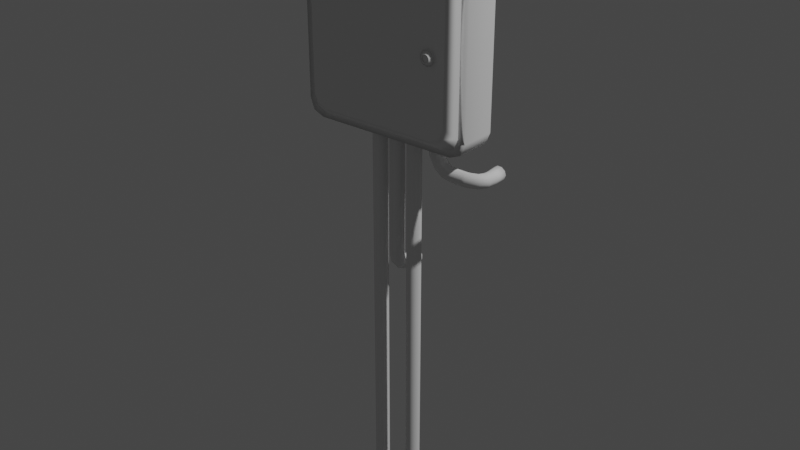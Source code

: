# Source: electricalbox.blend  (saved by Blender 2.93.21; exported with 4.5.12 LTS)
import bpy
from mathutils import Matrix  # noqa: F401  (used for matrix-valued properties, if any)

bpy.ops.wm.read_factory_settings(use_empty=True)
scene = bpy.context.scene
scene.name = 'Scene'

# ---- collections
col_collection = bpy.data.collections.new('Collection'); scene.collection.children.link(col_collection)

# ---- world
world_world = bpy.data.worlds.new('World'); scene.world = world_world
world_world.use_nodes = True; world_world.node_tree.nodes.clear()
_N = world_world.node_tree.nodes; _L = world_world.node_tree.links
n0 = _N.new('ShaderNodeOutputWorld'); n0.name = 'World Output'; n0.location = (300, 300)
n1 = _N.new('ShaderNodeBackground'); n1.name = 'Background'; n1.location = (10, 300)
n1.inputs[0].default_value = (0.05088, 0.05088, 0.05088, 1.0)
_L.new(n1.outputs[0], n0.inputs[0])
n0.is_active_output = True
world_world.color = (0.05088, 0.05088, 0.05088)
world_world.use_sun_shadow = False
world_world.sun_shadow_jitter_overblur = 0.0

# ---- lights
light_light = bpy.data.lights.new('Light', 'POINT')
light_light.transmission_factor = 0.0
light_light.energy = 1000.0
light_light.shadow_soft_size = 0.1
light_light.shadow_maximum_resolution = 0.006
light_light.use_absolute_resolution = True

# ---- meshes
me_cylinder_002 = bpy.data.meshes.new('Cylinder.002')
me_cylinder_002.from_pydata([(0.0, 1.0, -1.0), (0.0, 1.0, 1.0), (0.5878, 0.809, -1.0), (0.5878, 0.809, 1.0), (0.9511, 0.309, -1.0), (0.9511, 0.309, 1.0), (0.9511, -0.309, -1.0), (0.9511, -0.309, 1.0), (0.5878, -0.809, -1.0), (0.5878, -0.809, 1.0), (-8.742e-08, -1.0, -1.0), (-8.742e-08, -1.0, 1.0), (-0.5878, -0.809, -1.0), (-0.5878, -0.809, 1.0), (-0.9511, -0.309, -1.0), (-0.9511, -0.309, 1.0), (-0.9511, 0.309, -1.0), (-0.9511, 0.309, 1.0), (-0.5878, 0.809, -1.0), (-0.5878, 0.809, 1.0), (0.7941, 1.0, -2.279), (1.221, 0.809, -1.876), (1.486, 0.309, -1.626), (1.486, -0.309, -1.626), (1.221, -0.809, -1.876), (0.7941, -1.0, -2.279), (0.3668, -0.809, -2.683), (0.1027, -0.309, -2.932), (0.1027, 0.309, -2.932), (0.3668, 0.809, -2.683), (1.726, 1.0, -3.002), (1.858, 0.809, -2.429), (1.939, 0.309, -2.075), (1.939, -0.309, -2.075), (1.858, -0.809, -2.429), (1.726, -1.0, -3.002), (1.595, -0.809, -3.575), (1.514, -0.309, -3.929), (1.514, 0.309, -3.929), (1.595, 0.809, -3.575), (3.056, 1.0, -3.184), (3.039, 0.809, -2.596), (3.029, 0.309, -2.233), (3.029, -0.309, -2.233), (3.039, -0.809, -2.596), (3.056, -1.0, -3.184), (3.073, -0.809, -3.771), (3.083, -0.309, -4.135), (3.083, 0.309, -4.135), (3.073, 0.809, -3.771), (4.609, 1.0, -3.197), (4.631, 0.809, -2.61), (4.645, 0.309, -2.247), (4.645, -0.309, -2.247), (4.631, -0.809, -2.61), (4.609, -1.0, -3.197), (4.587, -0.809, -3.785), (4.573, -0.309, -4.148), (4.573, 0.309, -4.148), (4.587, 0.809, -3.785), (5.198, 1.0, -3.16), (5.201, 0.809, -2.572), (5.202, 0.309, -2.209), (5.202, -0.309, -2.209), (5.201, -0.809, -2.572), (5.198, -1.0, -3.16), (5.195, -0.809, -3.748), (5.193, -0.309, -4.111), (5.193, 0.309, -4.111), (5.195, 0.809, -3.748), (5.647, 1.123, -3.092), (5.798, 0.9659, -2.513), (6.165, 0.6036, -2.173), (6.609, 0.1746, -2.201), (6.96, -0.1573, -2.587), (7.084, -0.2652, -3.183), (6.934, -0.108, -3.761), (6.566, 0.2543, -4.101), (6.122, 0.6833, -4.073), (5.771, 1.015, -3.687), (5.947, 1.568, -3.052), (6.15, 1.468, -2.477), (6.631, 1.269, -2.144), (7.207, 1.048, -2.181), (7.658, 0.889, -2.573), (7.811, 0.8526, -3.17), (7.608, 0.9529, -3.745), (7.127, 1.151, -4.078), (6.551, 1.373, -4.042), (6.1, 1.532, -3.65), (6.073, 2.081, -2.97), (6.301, 2.052, -2.396), (6.824, 2.042, -2.066), (7.44, 2.057, -2.105), (7.916, 2.09, -2.498), (8.068, 2.129, -3.096), (7.84, 2.158, -3.67), (7.317, 2.168, -4.0), (6.701, 2.153, -3.961), (6.225, 2.12, -3.567), (6.037, 3.862, -2.863), (6.266, 3.832, -2.29), (6.788, 3.823, -1.959), (7.405, 3.837, -1.999), (7.88, 3.87, -2.392), (8.033, 3.909, -2.99), (7.804, 3.939, -3.563), (7.282, 3.948, -3.893), (6.665, 3.933, -3.854), (6.19, 3.9, -3.461), (-17.0, -2.84, 0.6444), (-19.21, -2.84, 2.858), (-18.56, -2.84, 1.293), (-19.21, -2.84, 24.07), (-17.0, -2.84, 26.29), (-18.56, -2.84, 25.64), (6.433, -2.84, 2.858), (4.22, -2.84, 0.6444), (5.785, -2.84, 1.293), (4.22, -2.84, 26.29), (6.433, -2.84, 24.07), (5.785, -2.84, 25.64), (-15.09, -2.865, 2.052), (-17.02, -2.865, 4.128), (-16.45, -2.865, 2.66), (-17.02, -2.865, 22.8), (-15.09, -2.865, 24.88), (-16.45, -2.865, 24.27), (2.31, -2.865, 24.88), (4.244, -2.865, 22.8), (3.678, -2.865, 24.27), (4.244, -2.865, 4.128), (2.31, -2.865, 2.052), (3.678, -2.865, 2.66), (-14.02, -3.307, 2.904), (-15.81, -3.307, 4.828), (-15.29, -3.307, 3.468), (-15.81, -3.307, 22.11), (-14.02, -3.307, 24.03), (-15.29, -3.307, 23.47), (2.071, -3.307, 24.03), (3.863, -3.307, 22.11), (3.338, -3.307, 23.47), (3.863, -3.307, 4.828), (2.071, -3.307, 2.904), (3.338, -3.307, 3.468), (-15.74, -3.461, 1.631), (-17.81, -3.461, 3.7), (-17.21, -3.461, 2.237), (-17.81, -3.461, 23.23), (-15.74, -3.461, 25.3), (-17.21, -3.461, 24.7), (3.791, -3.461, 25.3), (5.859, -3.461, 23.23), (5.254, -3.461, 24.7), (5.859, -3.461, 3.7), (3.791, -3.461, 1.631), (5.254, -3.461, 2.237), (-16.52, -4.786, 4.994), (-14.45, -4.786, 2.924), (-15.91, -4.786, 3.53), (-14.45, -4.786, 24.01), (-16.52, -4.786, 21.94), (-15.91, -4.786, 23.4), (4.567, -4.786, 21.94), (2.497, -4.786, 24.01), (3.961, -4.786, 23.4), (2.497, -4.786, 2.924), (4.567, -4.786, 4.994), (3.961, -4.786, 3.53), (-16.63, 2.84, 2.525), (-17.0, 2.423, 0.6444), (-16.89, 2.718, 1.195), (-17.33, 2.84, 3.223), (-19.21, 2.423, 2.85), (-18.66, 2.718, 2.959), (-17.12, 2.84, 2.729), (-18.56, 2.423, 1.29), (-18.14, 2.718, 1.712), (-17.33, 2.84, 23.71), (-19.21, 2.423, 24.08), (-18.66, 2.718, 23.97), (-16.63, 2.84, 24.41), (-17.0, 2.423, 26.29), (-16.89, 2.718, 25.74), (-17.12, 2.84, 24.2), (-18.56, 2.423, 25.64), (-18.14, 2.718, 25.22), (4.553, 2.84, 3.223), (6.433, 2.423, 2.85), (5.882, 2.718, 2.959), (3.854, 2.84, 2.525), (4.228, 2.423, 0.6444), (4.118, 2.718, 1.195), (4.348, 2.84, 2.729), (5.787, 2.423, 1.29), (5.366, 2.718, 1.712), (3.854, 2.84, 24.41), (4.228, 2.423, 26.29), (4.118, 2.718, 25.74), (4.553, 2.84, 23.71), (6.433, 2.423, 24.08), (5.882, 2.718, 23.97), (4.348, 2.84, 24.2), (5.787, 2.423, 25.64), (5.366, 2.718, 25.22), (2.204, -5.052, 12.42), (2.204, -4.421, 12.42), (2.832, -5.052, 12.63), (2.832, -4.421, 12.63), (3.219, -5.052, 13.16), (3.219, -4.421, 13.16), (3.219, -5.052, 13.82), (3.219, -4.421, 13.82), (2.832, -5.052, 14.35), (2.832, -4.421, 14.35), (2.204, -5.052, 14.56), (2.204, -4.421, 14.56), (1.577, -5.052, 14.35), (1.577, -4.421, 14.35), (1.19, -5.052, 13.82), (1.19, -4.421, 13.82), (1.19, -5.052, 13.16), (1.19, -4.421, 13.16), (1.577, -5.052, 12.63), (1.577, -4.421, 12.63), (2.204, -5.052, 12.68), (2.682, -5.052, 12.83), (2.977, -5.052, 13.24), (2.977, -5.052, 13.74), (2.682, -5.052, 14.15), (2.204, -5.052, 14.3), (1.727, -5.052, 14.15), (1.432, -5.052, 13.74), (1.432, -5.052, 13.24), (1.727, -5.052, 12.83), (2.204, -5.444, 12.87), (2.566, -5.444, 12.99), (2.79, -5.444, 13.3), (2.79, -5.444, 13.68), (2.566, -5.444, 13.99), (2.204, -5.444, 14.11), (1.842, -5.444, 13.99), (1.619, -5.444, 13.68), (1.619, -5.444, 13.3), (1.842, -5.444, 12.99), (2.204, -5.444, 12.99), (2.496, -5.444, 13.09), (2.677, -5.444, 13.34), (2.677, -5.444, 13.64), (2.496, -5.444, 13.89), (2.204, -5.444, 13.99), (1.913, -5.444, 13.89), (1.732, -5.444, 13.64), (1.732, -5.444, 13.34), (1.913, -5.444, 13.09), (2.204, -5.301, 12.99), (2.496, -5.301, 13.09), (2.677, -5.301, 13.34), (2.677, -5.301, 13.64), (2.496, -5.301, 13.89), (2.204, -5.301, 13.99), (1.913, -5.301, 13.89), (1.732, -5.301, 13.64), (1.732, -5.301, 13.34), (1.913, -5.301, 13.09), (-3.644, -1.061, 1.124), (-3.644, -1.061, -56.28), (-4.267, -0.8585, 1.124), (-4.267, -0.8585, -56.28), (-4.653, -0.3279, 1.124), (-4.653, -0.3279, -56.28), (-4.653, 0.3279, 1.124), (-4.653, 0.3279, -56.28), (-4.267, 0.8585, 1.124), (-4.267, 0.8585, -56.28), (-3.644, 1.061, 1.124), (-3.644, 1.061, -56.28), (-3.02, 0.8585, 1.124), (-3.02, 0.8585, -56.28), (-2.634, 0.3279, 1.124), (-2.634, 0.3279, -56.28), (-2.634, -0.3279, 1.124), (-2.634, -0.3279, -56.28), (-3.02, -0.8585, 1.124), (-3.02, -0.8585, -56.28), (-9.438, -1.061, 1.124), (-9.438, -1.061, -56.28), (-10.06, -0.8585, 1.124), (-10.06, -0.8585, -56.28), (-10.45, -0.3279, 1.124), (-10.45, -0.3279, -56.28), (-10.45, 0.3279, 1.124), (-10.45, 0.3279, -56.28), (-10.06, 0.8585, 1.124), (-10.06, 0.8585, -56.28), (-9.438, 1.061, 1.124), (-9.438, 1.061, -56.28), (-8.814, 0.8585, 1.124), (-8.814, 0.8585, -56.28), (-8.428, 0.3279, 1.124), (-8.428, 0.3279, -56.28), (-8.428, -0.3279, 1.124), (-8.428, -0.3279, -56.28), (-8.814, -0.8585, 1.124), (-8.814, -0.8585, -56.28), (-6.541, -1.061, 1.124), (-6.541, -1.061, -17.37), (-7.164, -0.8585, 1.124), (-7.164, -0.8585, -17.37), (-7.55, -0.3279, 1.124), (-7.55, -0.3279, -17.37), (-7.55, 0.3279, 1.124), (-7.55, 0.3279, -17.37), (-7.164, 0.8585, 1.124), (-7.164, 0.8585, -17.37), (-6.541, 1.061, 1.124), (-6.541, 1.061, -17.37), (-5.917, 0.8585, 1.124), (-5.917, 0.8585, -17.37), (-5.531, 0.3279, 1.124), (-5.531, 0.3279, -17.37), (-5.531, -0.3279, 1.124), (-5.531, -0.3279, -17.37), (-5.917, -0.8585, 1.124), (-5.917, -0.8585, -17.37), (-6.541, -0.6601, -19.04), (-7.164, -0.4934, -18.92), (-7.55, -0.05696, -18.62), (-7.55, 0.4825, -18.25), (-7.164, 0.9189, -17.95), (-6.541, 1.086, -17.83), (-5.917, 0.9189, -17.95), (-5.531, 0.4825, -18.25), (-5.531, -0.05696, -18.62), (-5.917, -0.4934, -18.92), (-6.541, 0.2187, -20.01), (-7.164, 0.3326, -19.84), (-7.55, 0.6306, -19.4), (-7.55, 0.999, -18.86), (-7.164, 1.297, -18.42), (-6.541, 1.411, -18.25), (-5.917, 1.297, -18.42), (-5.531, 0.999, -18.86), (-5.531, 0.6306, -19.4), (-5.917, 0.3326, -19.84), (-6.541, 1.371, -20.53), (-7.164, 1.418, -20.33), (-7.55, 1.541, -19.81), (-7.55, 1.693, -19.18), (-7.164, 1.816, -18.66), (-6.541, 1.863, -18.46), (-5.917, 1.816, -18.66), (-5.531, 1.693, -19.18), (-5.531, 1.541, -19.81), (-5.917, 1.418, -20.33), (-6.541, 2.352, -20.69), (-7.164, 2.363, -20.48), (-7.55, 2.39, -19.95), (-7.55, 2.423, -19.3), (-7.164, 2.451, -18.77), (-6.541, 2.461, -18.57), (-5.917, 2.451, -18.77), (-5.531, 2.423, -19.3), (-5.531, 2.39, -19.95), (-5.917, 2.363, -20.48), (-6.541, 4.231, -20.64), (-7.164, 4.23, -20.44), (-7.55, 4.227, -19.91), (-7.55, 4.224, -19.25), (-7.164, 4.221, -18.72), (-6.541, 4.22, -18.52), (-5.917, 4.221, -18.72), (-5.531, 4.224, -19.25), (-5.531, 4.227, -19.91), (-5.917, 4.23, -20.44), (-9.438, -1.061, -52.58), (-10.06, -0.8585, -52.58), (-10.45, -0.3279, -52.58), (-10.45, 0.3279, -52.58), (-10.06, 0.8585, -52.58), (-9.438, 1.061, -52.58), (-8.814, 0.8585, -52.58), (-8.428, 0.3279, -52.58), (-8.428, -0.3279, -52.58), (-8.814, -0.8585, -52.58), (-3.644, -1.061, -52.42), (-4.267, -0.8585, -52.42), (-4.653, -0.3279, -52.42), (-4.653, 0.3279, -52.42), (-4.267, 0.8585, -52.42), (-3.644, 1.061, -52.42), (-3.02, 0.8585, -52.42), (-2.634, 0.3279, -52.42), (-2.634, -0.3279, -52.42), (-3.02, -0.8585, -52.42), (-6.491, 1.0, 27.74), (-6.491, 1.0, 25.74), (-7.079, 0.809, 27.74), (-7.079, 0.809, 25.74), (-7.442, 0.309, 27.74), (-7.442, 0.309, 25.74), (-7.442, -0.309, 27.74), (-7.442, -0.309, 25.74), (-7.079, -0.809, 27.74), (-7.079, -0.809, 25.74), (-6.491, -1.0, 27.74), (-6.491, -1.0, 25.74), (-5.904, -0.809, 27.74), (-5.904, -0.809, 25.74), (-5.54, -0.309, 27.74), (-5.54, -0.309, 25.74), (-5.54, 0.309, 27.74), (-5.54, 0.309, 25.74), (-5.904, 0.809, 27.74), (-5.904, 0.809, 25.74), (-7.286, 1.0, 29.02), (-7.713, 0.809, 28.61), (-7.977, 0.309, 28.36), (-7.977, -0.309, 28.36), (-7.713, -0.809, 28.61), (-7.286, -1.0, 29.02), (-6.858, -0.809, 29.42), (-6.594, -0.309, 29.67), (-6.594, 0.309, 29.67), (-6.858, 0.809, 29.42), (-8.218, 1.0, 29.74), (-8.349, 0.809, 29.17), (-8.431, 0.309, 28.81), (-8.431, -0.309, 28.81), (-8.349, -0.809, 29.17), (-8.218, -1.0, 29.74), (-8.086, -0.809, 30.31), (-8.005, -0.309, 30.67), (-8.005, 0.309, 30.67), (-8.086, 0.809, 30.31), (-9.547, 1.0, 29.92), (-9.531, 0.809, 29.33), (-9.52, 0.309, 28.97), (-9.52, -0.309, 28.97), (-9.531, -0.809, 29.33), (-9.547, -1.0, 29.92), (-9.564, -0.809, 30.51), (-9.575, -0.309, 30.87), (-9.575, 0.309, 30.87), (-9.564, 0.809, 30.51), (-11.1, 1.0, 29.94), (-11.12, 0.809, 29.35), (-11.14, 0.309, 28.99), (-11.14, -0.309, 28.99), (-11.12, -0.809, 29.35), (-11.1, -1.0, 29.94), (-11.08, -0.809, 30.52), (-11.06, -0.309, 30.89), (-11.06, 0.309, 30.89), (-11.08, 0.809, 30.52), (-15.64, 1.0, 29.94), (-15.65, 0.809, 29.36), (-15.65, 0.309, 28.99), (-15.65, -0.309, 28.99), (-15.65, -0.809, 29.36), (-15.64, -1.0, 29.94), (-15.63, -0.809, 30.53), (-15.62, -0.309, 30.9), (-15.62, 0.309, 30.9), (-15.63, 0.809, 30.53), (-16.09, 1.123, 29.88), (-16.24, 0.9658, 29.3), (-16.61, 0.6035, 28.97), (-17.06, 0.1745, 29.0), (-17.4, -0.1573, 29.39), (-17.52, -0.2652, 29.99), (-17.37, -0.108, 30.56), (-16.99, 0.2543, 30.9), (-16.55, 0.6833, 30.87), (-16.2, 1.015, 30.48), (-16.39, 1.568, 29.84), (-16.6, 1.468, 29.27), (-17.08, 1.269, 28.94), (-17.66, 1.048, 28.99), (-18.1, 0.8889, 29.38), (-18.25, 0.8526, 29.98), (-18.04, 0.9529, 30.56), (-17.56, 1.151, 30.88), (-16.98, 1.373, 30.84), (-16.53, 1.532, 30.44), (-16.51, 2.081, 29.76), (-16.75, 2.052, 29.19), (-17.27, 2.042, 28.87), (-17.89, 2.057, 28.91), (-18.36, 2.09, 29.31), (-18.51, 2.129, 29.91), (-18.27, 2.158, 30.48), (-17.75, 2.168, 30.81), (-17.13, 2.153, 30.76), (-16.66, 2.12, 30.36), (-16.48, 3.862, 29.66), (-16.71, 3.832, 29.09), (-17.24, 3.823, 28.76), (-17.86, 3.837, 28.81), (-18.33, 3.87, 29.2), (-18.47, 3.909, 29.8), (-18.24, 3.939, 30.37), (-17.71, 3.948, 30.7), (-17.1, 3.933, 30.65), (-16.63, 3.9, 30.26)], [], [(0, 1, 3, 2), (2, 3, 5, 4), (4, 5, 7, 6), (6, 7, 9, 8), (8, 9, 11, 10), (10, 11, 13, 12), (12, 13, 15, 14), (14, 15, 17, 16), (3, 1, 19, 17, 15, 13, 11, 9, 7, 5), (16, 17, 19, 18), (18, 19, 1, 0), (14, 16, 28, 27), (29, 20, 30, 39), (12, 14, 27, 26), (10, 12, 26, 25), (8, 10, 25, 24), (6, 8, 24, 23), (0, 2, 21, 20), (4, 6, 23, 22), (2, 4, 22, 21), (18, 0, 20, 29), (16, 18, 29, 28), (36, 37, 47, 46), (26, 27, 37, 36), (23, 24, 34, 33), (20, 21, 31, 30), (27, 28, 38, 37), (24, 25, 35, 34), (21, 22, 32, 31), (28, 29, 39, 38), (25, 26, 36, 35), (22, 23, 33, 32), (43, 44, 54, 53), (33, 34, 44, 43), (30, 31, 41, 40), (37, 38, 48, 47), (34, 35, 45, 44), (31, 32, 42, 41), (38, 39, 49, 48), (35, 36, 46, 45), (32, 33, 43, 42), (39, 30, 40, 49), (50, 51, 61, 60), (40, 41, 51, 50), (47, 48, 58, 57), (44, 45, 55, 54), (41, 42, 52, 51), (48, 49, 59, 58), (45, 46, 56, 55), (42, 43, 53, 52), (49, 40, 50, 59), (46, 47, 57, 56), (63, 64, 74, 73), (57, 58, 68, 67), (54, 55, 65, 64), (51, 52, 62, 61), (58, 59, 69, 68), (55, 56, 66, 65), (52, 53, 63, 62), (59, 50, 60, 69), (56, 57, 67, 66), (53, 54, 64, 63), (70, 71, 81, 80), (60, 61, 71, 70), (67, 68, 78, 77), (64, 65, 75, 74), (61, 62, 72, 71), (68, 69, 79, 78), (65, 66, 76, 75), (62, 63, 73, 72), (69, 60, 70, 79), (66, 67, 77, 76), (87, 88, 98, 97), (77, 78, 88, 87), (74, 75, 85, 84), (71, 72, 82, 81), (78, 79, 89, 88), (75, 76, 86, 85), (72, 73, 83, 82), (79, 70, 80, 89), (76, 77, 87, 86), (73, 74, 84, 83), (94, 95, 105, 104), (84, 85, 95, 94), (81, 82, 92, 91), (88, 89, 99, 98), (85, 86, 96, 95), (82, 83, 93, 92), (89, 80, 90, 99), (86, 87, 97, 96), (83, 84, 94, 93), (80, 81, 91, 90), (100, 101, 102, 103, 104, 105, 106, 107, 108, 109), (91, 92, 102, 101), (98, 99, 109, 108), (95, 96, 106, 105), (92, 93, 103, 102), (99, 90, 100, 109), (96, 97, 107, 106), (93, 94, 104, 103), (90, 91, 101, 100), (97, 98, 108, 107), (110, 117, 132, 122), (117, 192, 195, 118), (116, 120, 129, 131), (118, 195, 189, 116), (115, 186, 180, 113), (119, 114, 126, 128), (122, 132, 144, 134), (113, 111, 123, 125), (177, 112, 111, 174), (125, 123, 135, 137), (143, 141, 153, 155), (131, 129, 141, 143), (137, 135, 147, 149), (128, 126, 138, 140), (152, 150, 161, 165), (149, 147, 158, 162), (140, 138, 150, 152), (134, 144, 156, 146), (146, 156, 167, 159), (155, 153, 164, 168), (167, 169, 168, 164, 166, 165, 161, 163, 162, 158, 160, 159), (171, 192, 117, 110), (111, 113, 180, 174), (198, 183, 114, 119), (114, 183, 186, 115), (198, 119, 121, 204), (189, 201, 120, 116), (204, 121, 120, 201), (110, 122, 124, 112), (112, 124, 123, 111), (126, 114, 115, 127), (127, 115, 113, 125), (116, 131, 133, 118), (118, 133, 132, 117), (129, 120, 121, 130), (130, 121, 119, 128), (122, 134, 136, 124), (124, 136, 135, 123), (138, 126, 127, 139), (139, 127, 125, 137), (141, 129, 130, 142), (142, 130, 128, 140), (144, 132, 133, 145), (145, 133, 131, 143), (137, 149, 151, 139), (139, 151, 150, 138), (153, 141, 142, 154), (154, 142, 140, 152), (156, 144, 145, 157), (157, 145, 143, 155), (147, 135, 136, 148), (148, 136, 134, 146), (155, 168, 169, 157), (157, 169, 167, 156), (158, 147, 148, 160), (160, 148, 146, 159), (161, 150, 151, 163), (163, 151, 149, 162), (164, 153, 154, 166), (166, 154, 152, 165), (170, 176, 173, 179, 185, 182, 197, 203, 200, 188, 194, 191), (176, 170, 172, 178), (178, 172, 171, 177), (173, 176, 178, 175), (175, 178, 177, 174), (182, 185, 187, 184), (184, 187, 186, 183), (185, 179, 181, 187), (187, 181, 180, 186), (191, 194, 196, 193), (193, 196, 195, 192), (194, 188, 190, 196), (196, 190, 189, 195), (203, 197, 199, 205), (205, 199, 198, 204), (200, 203, 205, 202), (202, 205, 204, 201), (170, 191, 193, 172), (172, 193, 192, 171), (179, 173, 175, 181), (181, 175, 174, 180), (197, 182, 184, 199), (199, 184, 183, 198), (201, 189, 190, 202), (202, 190, 188, 200), (171, 110, 112, 177), (206, 207, 209, 208), (208, 209, 211, 210), (210, 211, 213, 212), (212, 213, 215, 214), (214, 215, 217, 216), (216, 217, 219, 218), (218, 219, 221, 220), (220, 221, 223, 222), (209, 207, 225, 223, 221, 219, 217, 215, 213, 211), (222, 223, 225, 224), (224, 225, 207, 206), (206, 208, 227, 226), (230, 231, 241, 240), (210, 212, 229, 228), (208, 210, 228, 227), (224, 206, 226, 235), (222, 224, 235, 234), (220, 222, 234, 233), (218, 220, 233, 232), (216, 218, 232, 231), (214, 216, 231, 230), (212, 214, 230, 229), (240, 241, 251, 250), (227, 228, 238, 237), (234, 235, 245, 244), (231, 232, 242, 241), (228, 229, 239, 238), (235, 226, 236, 245), (232, 233, 243, 242), (229, 230, 240, 239), (226, 227, 237, 236), (233, 234, 244, 243), (247, 248, 258, 257), (237, 238, 248, 247), (244, 245, 255, 254), (241, 242, 252, 251), (238, 239, 249, 248), (245, 236, 246, 255), (242, 243, 253, 252), (239, 240, 250, 249), (236, 237, 247, 246), (243, 244, 254, 253), (256, 257, 258, 259, 260, 261, 262, 263, 264, 265), (254, 255, 265, 264), (251, 252, 262, 261), (248, 249, 259, 258), (255, 246, 256, 265), (252, 253, 263, 262), (249, 250, 260, 259), (246, 247, 257, 256), (253, 254, 264, 263), (250, 251, 261, 260), (386, 267, 269, 387), (387, 269, 271, 388), (388, 271, 273, 389), (389, 273, 275, 390), (390, 275, 277, 391), (391, 277, 279, 392), (392, 279, 281, 393), (393, 281, 283, 394), (269, 267, 285, 283, 281, 279, 277, 275, 273, 271), (394, 283, 285, 395), (395, 285, 267, 386), (266, 268, 270, 272, 274, 276, 278, 280, 282, 284), (376, 287, 289, 377), (377, 289, 291, 378), (378, 291, 293, 379), (379, 293, 295, 380), (380, 295, 297, 381), (381, 297, 299, 382), (382, 299, 301, 383), (383, 301, 303, 384), (289, 287, 305, 303, 301, 299, 297, 295, 293, 291), (384, 303, 305, 385), (385, 305, 287, 376), (286, 288, 290, 292, 294, 296, 298, 300, 302, 304), (306, 307, 309, 308), (308, 309, 311, 310), (310, 311, 313, 312), (312, 313, 315, 314), (314, 315, 317, 316), (316, 317, 319, 318), (318, 319, 321, 320), (320, 321, 323, 322), (307, 325, 335, 326), (322, 323, 325, 324), (324, 325, 307, 306), (306, 308, 310, 312, 314, 316, 318, 320, 322, 324), (333, 332, 342, 343), (325, 323, 334, 335), (323, 321, 333, 334), (321, 319, 332, 333), (319, 317, 331, 332), (317, 315, 330, 331), (315, 313, 329, 330), (309, 307, 326, 327), (313, 311, 328, 329), (311, 309, 327, 328), (340, 339, 349, 350), (330, 329, 339, 340), (327, 326, 336, 337), (334, 333, 343, 344), (331, 330, 340, 341), (328, 327, 337, 338), (335, 334, 344, 345), (332, 331, 341, 342), (329, 328, 338, 339), (326, 335, 345, 336), (347, 346, 356, 357), (337, 336, 346, 347), (344, 343, 353, 354), (341, 340, 350, 351), (338, 337, 347, 348), (345, 344, 354, 355), (342, 341, 351, 352), (339, 338, 348, 349), (336, 345, 355, 346), (343, 342, 352, 353), (364, 363, 373, 374), (354, 353, 363, 364), (351, 350, 360, 361), (348, 347, 357, 358), (355, 354, 364, 365), (352, 351, 361, 362), (349, 348, 358, 359), (346, 355, 365, 356), (353, 352, 362, 363), (350, 349, 359, 360), (367, 366, 375, 374, 373, 372, 371, 370, 369, 368), (361, 360, 370, 371), (358, 357, 367, 368), (365, 364, 374, 375), (362, 361, 371, 372), (359, 358, 368, 369), (356, 365, 375, 366), (363, 362, 372, 373), (360, 359, 369, 370), (357, 356, 366, 367), (304, 385, 376, 286), (302, 384, 385, 304), (300, 383, 384, 302), (298, 382, 383, 300), (296, 381, 382, 298), (294, 380, 381, 296), (292, 379, 380, 294), (290, 378, 379, 292), (288, 377, 378, 290), (286, 376, 377, 288), (284, 395, 386, 266), (282, 394, 395, 284), (280, 393, 394, 282), (278, 392, 393, 280), (276, 391, 392, 278), (274, 390, 391, 276), (272, 389, 390, 274), (270, 388, 389, 272), (268, 387, 388, 270), (266, 386, 387, 268), (396, 397, 399, 398), (398, 399, 401, 400), (400, 401, 403, 402), (402, 403, 405, 404), (404, 405, 407, 406), (406, 407, 409, 408), (408, 409, 411, 410), (410, 411, 413, 412), (399, 397, 415, 413, 411, 409, 407, 405, 403, 401), (412, 413, 415, 414), (414, 415, 397, 396), (410, 412, 424, 423), (425, 416, 426, 435), (408, 410, 423, 422), (406, 408, 422, 421), (404, 406, 421, 420), (402, 404, 420, 419), (396, 398, 417, 416), (400, 402, 419, 418), (398, 400, 418, 417), (414, 396, 416, 425), (412, 414, 425, 424), (432, 433, 443, 442), (422, 423, 433, 432), (419, 420, 430, 429), (416, 417, 427, 426), (423, 424, 434, 433), (420, 421, 431, 430), (417, 418, 428, 427), (424, 425, 435, 434), (421, 422, 432, 431), (418, 419, 429, 428), (439, 440, 450, 449), (429, 430, 440, 439), (426, 427, 437, 436), (433, 434, 444, 443), (430, 431, 441, 440), (427, 428, 438, 437), (434, 435, 445, 444), (431, 432, 442, 441), (428, 429, 439, 438), (435, 426, 436, 445), (446, 447, 457, 456), (436, 437, 447, 446), (443, 444, 454, 453), (440, 441, 451, 450), (437, 438, 448, 447), (444, 445, 455, 454), (441, 442, 452, 451), (438, 439, 449, 448), (445, 436, 446, 455), (442, 443, 453, 452), (459, 460, 470, 469), (453, 454, 464, 463), (450, 451, 461, 460), (447, 448, 458, 457), (454, 455, 465, 464), (451, 452, 462, 461), (448, 449, 459, 458), (455, 446, 456, 465), (452, 453, 463, 462), (449, 450, 460, 459), (466, 467, 477, 476), (456, 457, 467, 466), (463, 464, 474, 473), (460, 461, 471, 470), (457, 458, 468, 467), (464, 465, 475, 474), (461, 462, 472, 471), (458, 459, 469, 468), (465, 456, 466, 475), (462, 463, 473, 472), (483, 484, 494, 493), (473, 474, 484, 483), (470, 471, 481, 480), (467, 468, 478, 477), (474, 475, 485, 484), (471, 472, 482, 481), (468, 469, 479, 478), (475, 466, 476, 485), (472, 473, 483, 482), (469, 470, 480, 479), (490, 491, 501, 500), (480, 481, 491, 490), (477, 478, 488, 487), (484, 485, 495, 494), (481, 482, 492, 491), (478, 479, 489, 488), (485, 476, 486, 495), (482, 483, 493, 492), (479, 480, 490, 489), (476, 477, 487, 486), (496, 497, 498, 499, 500, 501, 502, 503, 504, 505), (487, 488, 498, 497), (494, 495, 505, 504), (491, 492, 502, 501), (488, 489, 499, 498), (495, 486, 496, 505), (492, 493, 503, 502), (489, 490, 500, 499), (486, 487, 497, 496), (493, 494, 504, 503)])
me_cylinder_002.polygons.foreach_set('use_smooth', [1, 1, 1, 1, 1, 1, 1, 1, 1, 1, 1, 1, 1, 1, 1, 1, 1, 1, 1, 1, 1, 1, 1, 1, 1, 1, 1, 1, 1, 1, 1, 1, 1, 1, 1, 1, 1, 1, 1, 1, 1, 1, 1, 1, 1, 1, 1, 1, 1, 1, 1, 1, 1, 1, 1, 1, 1, 1, 1, 1, 1, 1, 1, 1, 1, 1, 1, 1, 1, 1, 1, 1, 1, 1, 1, 1, 1, 1, 1, 1, 1, 1, 1, 1, 1, 1, 1, 1, 1, 1, 1, 1, 1, 1, 1, 1, 1, 1, 1, 1, 1, 1, 1, 1, 1, 1, 1, 1, 1, 1, 1, 1, 1, 1, 1, 1, 1, 1, 1, 1, 1, 1, 1, 1, 1, 1, 1, 1, 1, 1, 1, 1, 1, 1, 1, 1, 1, 1, 1, 1, 1, 1, 1, 1, 1, 1, 1, 1, 1, 1, 1, 1, 1, 1, 1, 1, 1, 1, 1, 1, 1, 1, 1, 1, 1, 1, 1, 1, 1, 1, 1, 1, 1, 1, 1, 1, 1, 1, 1, 1, 1, 1, 1, 1, 1, 1, 1, 1, 0, 0, 0, 0, 0, 0, 0, 0, 0, 0, 0, 0, 0, 0, 0, 0, 0, 0, 0, 0, 0, 0, 0, 0, 0, 0, 0, 0, 0, 0, 0, 0, 0, 0, 0, 0, 0, 0, 0, 0, 0, 0, 0, 0, 0, 0, 0, 0, 0, 0, 0, 0, 1, 1, 1, 1, 1, 1, 1, 1, 1, 1, 1, 1, 1, 1, 1, 1, 1, 1, 1, 1, 1, 1, 1, 1, 1, 1, 1, 1, 1, 1, 1, 1, 1, 1, 1, 1, 1, 1, 1, 1, 1, 1, 1, 1, 1, 1, 1, 1, 1, 1, 1, 1, 1, 1, 1, 1, 1, 1, 1, 1, 1, 1, 1, 1, 1, 1, 1, 1, 1, 1, 1, 1, 1, 1, 1, 1, 1, 1, 1, 1, 1, 1, 1, 1, 1, 1, 1, 1, 1, 1, 1, 1, 1, 1, 1, 1, 1, 1, 1, 1, 1, 1, 1, 1, 1, 1, 1, 1, 1, 1, 1, 1, 1, 1, 1, 1, 1, 1, 1, 1, 1, 1, 1, 1, 1, 1, 1, 1, 1, 1, 1, 1, 1, 1, 1, 1, 1, 1, 1, 1, 1, 1, 1, 1, 1, 1, 1, 1, 1, 1, 1, 1, 1, 1, 1, 1, 1, 1, 1, 1, 1, 1, 1, 1, 1, 1, 1, 1, 1, 1, 1, 1, 1, 1, 1, 1, 1, 1, 1, 1, 1, 1, 1, 1, 1, 1, 1, 1, 1, 1, 1, 1, 1, 1, 1, 1, 1, 1, 1, 1, 1, 1, 1, 1, 1, 1, 1, 1])
_uv = me_cylinder_002.uv_layers.new(name='UVMap')
_uv.uv.foreach_set('vector', [1.0, 0.5, 1.0, 1.0, 0.9, 1.0, 0.9, 0.5, 0.9, 0.5, 0.9, 1.0, 0.8, 1.0, 0.8, 0.5, 0.8, 0.5, 0.8, 1.0, 0.7, 1.0, 0.7, 0.5, 0.7, 0.5, 0.7, 1.0, 0.6, 1.0, 0.6, 0.5, 0.6, 0.5, 0.6, 1.0, 0.5, 1.0, 0.5, 0.5, 0.5, 0.5, 0.5, 1.0, 0.4, 1.0, 0.4, 0.5, 0.4, 0.5, 0.4, 1.0, 0.3, 1.0, 0.3, 0.5, 0.3, 0.5, 0.3, 1.0, 0.2, 1.0, 0.2, 0.5, 0.3911, 0.4442, 0.25, 0.49, 0.1089, 0.4442, 0.02175, 0.3242, 0.02175, 0.1758, 0.1089, 0.05584, 0.25, 0.01, 0.3911, 0.05584, 0.4783, 0.1758, 0.4783, 0.3242, 0.2, 0.5, 0.2, 1.0, 0.1, 1.0, 0.1, 0.5, 0.1, 0.5, 0.1, 1.0, -7.451e-08, 1.0, -7.451e-08, 0.5, 0.3, 0.5, 0.2, 0.5, 0.2, 0.5, 0.3, 0.5, 0.1, 0.5, -7.451e-08, 0.5, -7.451e-08, 0.5, 0.1, 0.5, 0.4, 0.5, 0.3, 0.5, 0.3, 0.5, 0.4, 0.5, 0.5, 0.5, 0.4, 0.5, 0.4, 0.5, 0.5, 0.5, 0.6, 0.5, 0.5, 0.5, 0.5, 0.5, 0.6, 0.5, 0.7, 0.5, 0.6, 0.5, 0.6, 0.5, 0.7, 0.5, 1.0, 0.5, 0.9, 0.5, 0.9, 0.5, 1.0, 0.5, 0.8, 0.5, 0.7, 0.5, 0.7, 0.5, 0.8, 0.5, 0.9, 0.5, 0.8, 0.5, 0.8, 0.5, 0.9, 0.5, 0.1, 0.5, -7.451e-08, 0.5, -7.451e-08, 0.5, 0.1, 0.5, 0.2, 0.5, 0.1, 0.5, 0.1, 0.5, 0.2, 0.5, 0.4, 0.5, 0.3, 0.5, 0.3, 0.5, 0.4, 0.5, 0.4, 0.5, 0.3, 0.5, 0.3, 0.5, 0.4, 0.5, 0.7, 0.5, 0.6, 0.5, 0.6, 0.5, 0.7, 0.5, 1.0, 0.5, 0.9, 0.5, 0.9, 0.5, 1.0, 0.5, 0.3, 0.5, 0.2, 0.5, 0.2, 0.5, 0.3, 0.5, 0.6, 0.5, 0.5, 0.5, 0.5, 0.5, 0.6, 0.5, 0.9, 0.5, 0.8, 0.5, 0.8, 0.5, 0.9, 0.5, 0.2, 0.5, 0.1, 0.5, 0.1, 0.5, 0.2, 0.5, 0.5, 0.5, 0.4, 0.5, 0.4, 0.5, 0.5, 0.5, 0.8, 0.5, 0.7, 0.5, 0.7, 0.5, 0.8, 0.5, 0.7, 0.5, 0.6, 0.5, 0.6, 0.5, 0.7, 0.5, 0.7, 0.5, 0.6, 0.5, 0.6, 0.5, 0.7, 0.5, 1.0, 0.5, 0.9, 0.5, 0.9, 0.5, 1.0, 0.5, 0.3, 0.5, 0.2, 0.5, 0.2, 0.5, 0.3, 0.5, 0.6, 0.5, 0.5, 0.5, 0.5, 0.5, 0.6, 0.5, 0.9, 0.5, 0.8, 0.5, 0.8, 0.5, 0.9, 0.5, 0.2, 0.5, 0.1, 0.5, 0.1, 0.5, 0.2, 0.5, 0.5, 0.5, 0.4, 0.5, 0.4, 0.5, 0.5, 0.5, 0.8, 0.5, 0.7, 0.5, 0.7, 0.5, 0.8, 0.5, 0.1, 0.5, -7.451e-08, 0.5, -7.451e-08, 0.5, 0.1, 0.5, 1.0, 0.5, 0.9, 0.5, 0.9, 0.5, 1.0, 0.5, 1.0, 0.5, 0.9, 0.5, 0.9, 0.5, 1.0, 0.5, 0.3, 0.5, 0.2, 0.5, 0.2, 0.5, 0.3, 0.5, 0.6, 0.5, 0.5, 0.5, 0.5, 0.5, 0.6, 0.5, 0.9, 0.5, 0.8, 0.5, 0.8, 0.5, 0.9, 0.5, 0.2, 0.5, 0.1, 0.5, 0.1, 0.5, 0.2, 0.5, 0.5, 0.5, 0.4, 0.5, 0.4, 0.5, 0.5, 0.5, 0.8, 0.5, 0.7, 0.5, 0.7, 0.5, 0.8, 0.5, 0.1, 0.5, -7.451e-08, 0.5, -7.451e-08, 0.5, 0.1, 0.5, 0.4, 0.5, 0.3, 0.5, 0.3, 0.5, 0.4, 0.5, 0.7, 0.5, 0.6, 0.5, 0.6, 0.5, 0.7, 0.5, 0.3, 0.5, 0.2, 0.5, 0.2, 0.5, 0.3, 0.5, 0.6, 0.5, 0.5, 0.5, 0.5, 0.5, 0.6, 0.5, 0.9, 0.5, 0.8, 0.5, 0.8, 0.5, 0.9, 0.5, 0.2, 0.5, 0.1, 0.5, 0.1, 0.5, 0.2, 0.5, 0.5, 0.5, 0.4, 0.5, 0.4, 0.5, 0.5, 0.5, 0.8, 0.5, 0.7, 0.5, 0.7, 0.5, 0.8, 0.5, 0.1, 0.5, -7.451e-08, 0.5, -7.451e-08, 0.5, 0.1, 0.5, 0.4, 0.5, 0.3, 0.5, 0.3, 0.5, 0.4, 0.5, 0.7, 0.5, 0.6, 0.5, 0.6, 0.5, 0.7, 0.5, 1.0, 0.5, 0.9, 0.5, 0.9, 0.5, 1.0, 0.5, 1.0, 0.5, 0.9, 0.5, 0.9, 0.5, 1.0, 0.5, 0.3, 0.5, 0.2, 0.5, 0.2, 0.5, 0.3, 0.5, 0.6, 0.5, 0.5, 0.5, 0.5, 0.5, 0.6, 0.5, 0.9, 0.5, 0.8, 0.5, 0.8, 0.5, 0.9, 0.5, 0.2, 0.5, 0.1, 0.5, 0.1, 0.5, 0.2, 0.5, 0.5, 0.5, 0.4, 0.5, 0.4, 0.5, 0.5, 0.5, 0.8, 0.5, 0.7, 0.5, 0.7, 0.5, 0.8, 0.5, 0.1, 0.5, -7.451e-08, 0.5, -7.451e-08, 0.5, 0.1, 0.5, 0.4, 0.5, 0.3, 0.5, 0.3, 0.5, 0.4, 0.5, 0.3, 0.5, 0.2, 0.5, 0.2, 0.5, 0.3, 0.5, 0.3, 0.5, 0.2, 0.5, 0.2, 0.5, 0.3, 0.5, 0.6, 0.5, 0.5, 0.5, 0.5, 0.5, 0.6, 0.5, 0.9, 0.5, 0.8, 0.5, 0.8, 0.5, 0.9, 0.5, 0.2, 0.5, 0.1, 0.5, 0.1, 0.5, 0.2, 0.5, 0.5, 0.5, 0.4, 0.5, 0.4, 0.5, 0.5, 0.5, 0.8, 0.5, 0.7, 0.5, 0.7, 0.5, 0.8, 0.5, 0.1, 0.5, -7.451e-08, 0.5, -7.451e-08, 0.5, 0.1, 0.5, 0.4, 0.5, 0.3, 0.5, 0.3, 0.5, 0.4, 0.5, 0.7, 0.5, 0.6, 0.5, 0.6, 0.5, 0.7, 0.5, 0.6, 0.5, 0.5, 0.5, 0.5, 0.5, 0.6, 0.5, 0.6, 0.5, 0.5, 0.5, 0.5, 0.5, 0.6, 0.5, 0.9, 0.5, 0.8, 0.5, 0.8, 0.5, 0.9, 0.5, 0.2, 0.5, 0.1, 0.5, 0.1, 0.5, 0.2, 0.5, 0.5, 0.5, 0.4, 0.5, 0.4, 0.5, 0.5, 0.5, 0.8, 0.5, 0.7, 0.5, 0.7, 0.5, 0.8, 0.5, 0.1, 0.5, -7.451e-08, 0.5, -7.451e-08, 0.5, 0.1, 0.5, 0.4, 0.5, 0.3, 0.5, 0.3, 0.5, 0.4, 0.5, 0.7, 0.5, 0.6, 0.5, 0.6, 0.5, 0.7, 0.5, 1.0, 0.5, 0.9, 0.5, 0.9, 0.5, 1.0, 0.5, 0.75, 0.49, 0.8911, 0.4442, 0.9783, 0.3242, 0.9783, 0.1758, 0.8911, 0.05584, 0.75, 0.01, 0.6089, 0.05584, 0.5217, 0.1758, 0.5217, 0.3242, 0.6089, 0.4442, 0.9, 0.5, 0.8, 0.5, 0.8, 0.5, 0.9, 0.5, 0.2, 0.5, 0.1, 0.5, 0.1, 0.5, 0.2, 0.5, 0.5, 0.5, 0.4, 0.5, 0.4, 0.5, 0.5, 0.5, 0.8, 0.5, 0.7, 0.5, 0.7, 0.5, 0.8, 0.5, 0.1, 0.5, -7.451e-08, 0.5, -7.451e-08, 0.5, 0.1, 0.5, 0.4, 0.5, 0.3, 0.5, 0.3, 0.5, 0.4, 0.5, 0.7, 0.5, 0.6, 0.5, 0.6, 0.5, 0.7, 0.5, 1.0, 0.5, 0.9, 0.5, 0.9, 0.5, 1.0, 0.5, 0.3, 0.5, 0.2, 0.5, 0.2, 0.5, 0.3, 0.5, 0.1466, 0.75, 0.3534, 0.75, 0.3523, 0.75, 0.1477, 0.75, 0.3534, 0.75, 0.3535, 0.5183, 0.375, 0.5183, 0.375, 0.75, 0.3966, 0.75, 0.6034, 0.75, 0.6023, 0.75, 0.3977, 0.75, 0.375, 0.75, 0.375, 0.5183, 0.3965, 0.5183, 0.3966, 0.75, 0.625, 0.0, 0.625, 0.2317, 0.6035, 0.2317, 0.6034, 0.0, 0.6466, 0.75, 0.8534, 0.75, 0.8523, 0.75, 0.6477, 0.75, 0.1477, 0.75, 0.3523, 0.75, 0.3522, 0.75, 0.1478, 0.75, 0.6034, 0.0, 0.3966, 0.0, 0.3977, 0.0, 0.6023, 0.0, 0.375, 0.2317, 0.375, 0.0, 0.3966, 0.0, 0.3965, 0.2317, 0.6023, 0.0, 0.3977, 0.0, 0.3978, 0.0, 0.6022, 0.0, 0.3978, 0.75, 0.6022, 0.75, 0.6032, 0.75, 0.3968, 0.75, 0.3977, 0.75, 0.6023, 0.75, 0.6022, 0.75, 0.3978, 0.75, 0.6022, 0.0, 0.3978, 0.0, 0.3968, 0.0, 0.6032, 0.0, 0.6477, 0.75, 0.8523, 0.75, 0.8522, 0.75, 0.6478, 0.75, 0.6468, 0.75, 0.8532, 0.75, 0.8505, 0.75, 0.6495, 0.75, 0.6032, 0.0, 0.3968, 0.0, 0.3995, 0.0, 0.6005, 0.0, 0.6478, 0.75, 0.8522, 0.75, 0.8532, 0.75, 0.6468, 0.75, 0.1478, 0.75, 0.3522, 0.75, 0.3532, 0.75, 0.1468, 0.75, 0.1468, 0.75, 0.3532, 0.75, 0.3505, 0.75, 0.1495, 0.75, 0.3968, 0.75, 0.6032, 0.75, 0.6005, 0.75, 0.3995, 0.75, 0.375, 0.7745, 0.3822, 0.7572, 0.3995, 0.75, 0.6005, 0.75, 0.6178, 0.7572, 0.625, 0.7745, 0.625, 0.9755, 0.6178, 0.9928, 0.6005, 1.0, 0.3995, 1.0, 0.3822, 0.9928, 0.375, 0.9755, 0.1465, 0.5183, 0.3535, 0.5183, 0.3534, 0.75, 0.1466, 0.75, 0.3966, 0.0, 0.6034, 0.0, 0.6035, 0.2317, 0.3965, 0.2317, 0.6465, 0.5183, 0.8535, 0.5183, 0.8534, 0.75, 0.6466, 0.75, 0.8534, 0.75, 0.8535, 0.5183, 0.875, 0.5183, 0.875, 0.75, 0.6465, 0.5183, 0.6466, 0.75, 0.625, 0.75, 0.625, 0.5183, 0.3965, 0.5183, 0.6035, 0.5183, 0.6034, 0.75, 0.3966, 0.75, 0.625, 0.5183, 0.625, 0.75, 0.6034, 0.75, 0.6035, 0.5183, 0.1466, 0.75, 0.1477, 0.75, 0.125, 0.75, 0.125, 0.75, 0.375, 0.0, 0.375, 0.0, 0.3977, 0.0, 0.3966, 0.0, 0.8523, 0.75, 0.8534, 0.75, 0.875, 0.75, 0.875, 0.75, 0.625, 0.0, 0.625, 0.0, 0.6034, 0.0, 0.6023, 0.0, 0.3966, 0.75, 0.3977, 0.75, 0.375, 0.75, 0.375, 0.75, 0.375, 0.75, 0.375, 0.75, 0.3523, 0.75, 0.3534, 0.75, 0.6023, 0.75, 0.6034, 0.75, 0.625, 0.75, 0.625, 0.75, 0.625, 0.75, 0.625, 0.75, 0.6466, 0.75, 0.6477, 0.75, 0.1477, 0.75, 0.1478, 0.75, 0.125, 0.75, 0.125, 0.75, 0.375, 0.0, 0.375, 0.0, 0.3978, 0.0, 0.3977, 0.0, 0.8522, 0.75, 0.8523, 0.75, 0.875, 0.75, 0.875, 0.75, 0.625, 0.0, 0.625, 0.0, 0.6023, 0.0, 0.6022, 0.0, 0.6022, 0.75, 0.6023, 0.75, 0.625, 0.75, 0.625, 0.75, 0.625, 0.75, 0.625, 0.75, 0.6477, 0.75, 0.6478, 0.75, 0.3522, 0.75, 0.3523, 0.75, 0.375, 0.75, 0.375, 0.75, 0.375, 0.75, 0.375, 0.75, 0.3977, 0.75, 0.3978, 0.75, 0.6022, 0.0, 0.6032, 0.0, 0.625, 0.0, 0.625, 0.0, 0.875, 0.75, 0.875, 0.75, 0.8532, 0.75, 0.8522, 0.75, 0.6032, 0.75, 0.6022, 0.75, 0.625, 0.75, 0.625, 0.75, 0.625, 0.75, 0.625, 0.75, 0.6478, 0.75, 0.6468, 0.75, 0.3532, 0.75, 0.3522, 0.75, 0.375, 0.75, 0.375, 0.75, 0.375, 0.75, 0.375, 0.75, 0.3978, 0.75, 0.3968, 0.75, 0.3968, 0.0, 0.3978, 0.0, 0.375, 0.0, 0.375, 0.0, 0.125, 0.75, 0.125, 0.75, 0.1478, 0.75, 0.1468, 0.75, 0.3968, 0.75, 0.3995, 0.75, 0.375, 0.75, 0.375, 0.75, 0.375, 0.75, 0.375, 0.75, 0.3505, 0.75, 0.3532, 0.75, 0.3995, 0.0, 0.3968, 0.0, 0.375, 0.0, 0.375, 0.0, 0.125, 0.75, 0.125, 0.75, 0.1468, 0.75, 0.1495, 0.75, 0.8505, 0.75, 0.8532, 0.75, 0.875, 0.75, 0.875, 0.75, 0.625, 0.0, 0.625, 0.0, 0.6032, 0.0, 0.6005, 0.0, 0.6005, 0.75, 0.6032, 0.75, 0.625, 0.75, 0.625, 0.75, 0.625, 0.75, 0.625, 0.75, 0.6468, 0.75, 0.6495, 0.75, 0.3933, 0.2751, 0.3953, 0.2703, 0.4001, 0.2683, 0.5999, 0.2683, 0.6047, 0.2703, 0.6067, 0.2751, 0.6067, 0.4749, 0.6047, 0.4797, 0.5999, 0.4817, 0.4001, 0.4817, 0.3953, 0.4797, 0.3933, 0.4749, 0.3953, 0.2703, 0.3933, 0.2751, 0.3754, 0.2705, 0.3804, 0.2584, 0.1279, 0.5, 0.1451, 0.5, 0.1465, 0.5183, 0.125, 0.5183, 0.4001, 0.2683, 0.3953, 0.2703, 0.3834, 0.2554, 0.3955, 0.2504, 0.3951, 0.25, 0.3779, 0.25, 0.375, 0.2317, 0.3965, 0.2317, 0.6067, 0.2751, 0.6047, 0.2703, 0.6196, 0.2584, 0.6246, 0.2705, 0.8549, 0.5, 0.8721, 0.5, 0.875, 0.5183, 0.8535, 0.5183, 0.6047, 0.2703, 0.5999, 0.2683, 0.6045, 0.2504, 0.6166, 0.2554, 0.6221, 0.25, 0.6049, 0.25, 0.6035, 0.2317, 0.625, 0.2317, 0.3933, 0.4749, 0.3953, 0.4797, 0.3804, 0.4916, 0.3754, 0.4795, 0.3549, 0.5, 0.3721, 0.5, 0.375, 0.5183, 0.3535, 0.5183, 0.3953, 0.4797, 0.4001, 0.4817, 0.3955, 0.4996, 0.3834, 0.4946, 0.3779, 0.5, 0.3951, 0.5, 0.3965, 0.5183, 0.375, 0.5183, 0.6047, 0.4797, 0.6067, 0.4749, 0.6246, 0.4795, 0.6196, 0.4916, 0.6279, 0.5, 0.6451, 0.5, 0.6465, 0.5183, 0.625, 0.5183, 0.5999, 0.4817, 0.6047, 0.4797, 0.6166, 0.4946, 0.6045, 0.4996, 0.6049, 0.5, 0.6221, 0.5, 0.625, 0.5183, 0.6035, 0.5183, 0.3933, 0.2751, 0.3933, 0.4749, 0.375, 0.4774, 0.375, 0.2726, 0.1476, 0.5, 0.3524, 0.5, 0.3535, 0.5183, 0.1465, 0.5183, 0.5999, 0.2683, 0.4001, 0.2683, 0.3976, 0.25, 0.6024, 0.25, 0.6024, 0.25, 0.3976, 0.25, 0.3965, 0.2317, 0.6035, 0.2317, 0.6067, 0.4749, 0.6067, 0.2751, 0.625, 0.2726, 0.625, 0.4774, 0.6476, 0.5, 0.8524, 0.5, 0.8535, 0.5183, 0.6465, 0.5183, 0.6035, 0.5183, 0.3965, 0.5183, 0.3976, 0.5, 0.6024, 0.5, 0.6024, 0.5, 0.3976, 0.5, 0.4001, 0.4817, 0.5999, 0.4817, 0.1465, 0.5183, 0.1466, 0.75, 0.125, 0.75, 0.125, 0.5183, 1.0, 0.5, 1.0, 1.0, 0.9, 1.0, 0.9, 0.5, 0.9, 0.5, 0.9, 1.0, 0.8, 1.0, 0.8, 0.5, 0.8, 0.5, 0.8, 1.0, 0.7, 1.0, 0.7, 0.5, 0.7, 0.5, 0.7, 1.0, 0.6, 1.0, 0.6, 0.5, 0.6, 0.5, 0.6, 1.0, 0.5, 1.0, 0.5, 0.5, 0.5, 0.5, 0.5, 1.0, 0.4, 1.0, 0.4, 0.5, 0.4, 0.5, 0.4, 1.0, 0.3, 1.0, 0.3, 0.5, 0.3, 0.5, 0.3, 1.0, 0.2, 1.0, 0.2, 0.5, 0.3911, 0.4442, 0.25, 0.49, 0.1089, 0.4442, 0.02175, 0.3242, 0.02175, 0.1758, 0.1089, 0.05584, 0.25, 0.01, 0.3911, 0.05584, 0.4783, 0.1758, 0.4783, 0.3242, 0.2, 0.5, 0.2, 1.0, 0.1, 1.0, 0.1, 0.5, 0.1, 0.5, 0.1, 1.0, -7.451e-08, 1.0, -7.451e-08, 0.5, 1.0, 0.5, 0.9, 0.5, 0.9, 0.5, 1.0, 0.5, 0.6, 0.5, 0.5, 0.5, 0.5, 0.5, 0.6, 0.5, 0.8, 0.5, 0.7, 0.5, 0.7, 0.5, 0.8, 0.5, 0.9, 0.5, 0.8, 0.5, 0.8, 0.5, 0.9, 0.5, 0.1, 0.5, -7.451e-08, 0.5, -7.451e-08, 0.5, 0.1, 0.5, 0.2, 0.5, 0.1, 0.5, 0.1, 0.5, 0.2, 0.5, 0.3, 0.5, 0.2, 0.5, 0.2, 0.5, 0.3, 0.5, 0.4, 0.5, 0.3, 0.5, 0.3, 0.5, 0.4, 0.5, 0.5, 0.5, 0.4, 0.5, 0.4, 0.5, 0.5, 0.5, 0.6, 0.5, 0.5, 0.5, 0.5, 0.5, 0.6, 0.5, 0.7, 0.5, 0.6, 0.5, 0.6, 0.5, 0.7, 0.5, 0.6, 0.5, 0.5, 0.5, 0.5, 0.5, 0.6, 0.5, 0.9, 0.5, 0.8, 0.5, 0.8, 0.5, 0.9, 0.5, 0.2, 0.5, 0.1, 0.5, 0.1, 0.5, 0.2, 0.5, 0.5, 0.5, 0.4, 0.5, 0.4, 0.5, 0.5, 0.5, 0.8, 0.5, 0.7, 0.5, 0.7, 0.5, 0.8, 0.5, 0.1, 0.5, -7.451e-08, 0.5, -7.451e-08, 0.5, 0.1, 0.5, 0.4, 0.5, 0.3, 0.5, 0.3, 0.5, 0.4, 0.5, 0.7, 0.5, 0.6, 0.5, 0.6, 0.5, 0.7, 0.5, 1.0, 0.5, 0.9, 0.5, 0.9, 0.5, 1.0, 0.5, 0.3, 0.5, 0.2, 0.5, 0.2, 0.5, 0.3, 0.5, 0.9, 0.5, 0.8, 0.5, 0.8, 0.5, 0.9, 0.5, 0.9, 0.5, 0.8, 0.5, 0.8, 0.5, 0.9, 0.5, 0.2, 0.5, 0.1, 0.5, 0.1, 0.5, 0.2, 0.5, 0.5, 0.5, 0.4, 0.5, 0.4, 0.5, 0.5, 0.5, 0.8, 0.5, 0.7, 0.5, 0.7, 0.5, 0.8, 0.5, 0.1, 0.5, -7.451e-08, 0.5, -7.451e-08, 0.5, 0.1, 0.5, 0.4, 0.5, 0.3, 0.5, 0.3, 0.5, 0.4, 0.5, 0.7, 0.5, 0.6, 0.5, 0.6, 0.5, 0.7, 0.5, 1.0, 0.5, 0.9, 0.5, 0.9, 0.5, 1.0, 0.5, 0.3, 0.5, 0.2, 0.5, 0.2, 0.5, 0.3, 0.5, 0.75, 0.49, 0.8911, 0.4442, 0.9783, 0.3242, 0.9783, 0.1758, 0.8911, 0.05584, 0.75, 0.01, 0.6089, 0.05584, 0.5217, 0.1758, 0.5217, 0.3242, 0.6089, 0.4442, 0.2, 0.5, 0.1, 0.5, 0.1, 0.5, 0.2, 0.5, 0.5, 0.5, 0.4, 0.5, 0.4, 0.5, 0.5, 0.5, 0.8, 0.5, 0.7, 0.5, 0.7, 0.5, 0.8, 0.5, 0.1, 0.5, -7.451e-08, 0.5, -7.451e-08, 0.5, 0.1, 0.5, 0.4, 0.5, 0.3, 0.5, 0.3, 0.5, 0.4, 0.5, 0.7, 0.5, 0.6, 0.5, 0.6, 0.5, 0.7, 0.5, 1.0, 0.5, 0.9, 0.5, 0.9, 0.5, 1.0, 0.5, 0.3, 0.5, 0.2, 0.5, 0.2, 0.5, 0.3, 0.5, 0.6, 0.5, 0.5, 0.5, 0.5, 0.5, 0.6, 0.5, 1.0, 0.9664, 1.0, 1.0, 0.9, 1.0, 0.9, 0.9664, 0.9, 0.9664, 0.9, 1.0, 0.8, 1.0, 0.8, 0.9664, 0.8, 0.9664, 0.8, 1.0, 0.7, 1.0, 0.7, 0.9664, 0.7, 0.9664, 0.7, 1.0, 0.6, 1.0, 0.6, 0.9664, 0.6, 0.9664, 0.6, 1.0, 0.5, 1.0, 0.5, 0.9664, 0.5, 0.9664, 0.5, 1.0, 0.4, 1.0, 0.4, 0.9664, 0.4, 0.9664, 0.4, 1.0, 0.3, 1.0, 0.3, 0.9664, 0.3, 0.9664, 0.3, 1.0, 0.2, 1.0, 0.2, 0.9664, 0.3911, 0.4442, 0.25, 0.49, 0.1089, 0.4442, 0.02175, 0.3242, 0.02175, 0.1758, 0.1089, 0.05584, 0.25, 0.01, 0.3911, 0.05584, 0.4783, 0.1758, 0.4783, 0.3242, 0.2, 0.9664, 0.2, 1.0, 0.1, 1.0, 0.1, 0.9664, 0.1, 0.9664, 0.1, 1.0, -7.451e-08, 1.0, -7.451e-08, 0.9664, 0.75, 0.49, 0.8911, 0.4442, 0.9783, 0.3242, 0.9783, 0.1758, 0.8911, 0.05584, 0.75, 0.01, 0.6089, 0.05584, 0.5217, 0.1758, 0.5217, 0.3242, 0.6089, 0.4442, 1.0, 0.9678, 1.0, 1.0, 0.9, 1.0, 0.9, 0.9678, 0.9, 0.9678, 0.9, 1.0, 0.8, 1.0, 0.8, 0.9678, 0.8, 0.9678, 0.8, 1.0, 0.7, 1.0, 0.7, 0.9678, 0.7, 0.9678, 0.7, 1.0, 0.6, 1.0, 0.6, 0.9678, 0.6, 0.9678, 0.6, 1.0, 0.5, 1.0, 0.5, 0.9678, 0.5, 0.9678, 0.5, 1.0, 0.4, 1.0, 0.4, 0.9678, 0.4, 0.9678, 0.4, 1.0, 0.3, 1.0, 0.3, 0.9678, 0.3, 0.9678, 0.3, 1.0, 0.2, 1.0, 0.2, 0.9678, 0.3911, 0.4442, 0.25, 0.49, 0.1089, 0.4442, 0.02175, 0.3242, 0.02175, 0.1758, 0.1089, 0.05584, 0.25, 0.01, 0.3911, 0.05584, 0.4783, 0.1758, 0.4783, 0.3242, 0.2, 0.9678, 0.2, 1.0, 0.1, 1.0, 0.1, 0.9678, 0.1, 0.9678, 0.1, 1.0, -7.451e-08, 1.0, -7.451e-08, 0.9678, 0.75, 0.49, 0.8911, 0.4442, 0.9783, 0.3242, 0.9783, 0.1758, 0.8911, 0.05584, 0.75, 0.01, 0.6089, 0.05584, 0.5217, 0.1758, 0.5217, 0.3242, 0.6089, 0.4442, 1.0, 0.5, 1.0, 1.0, 0.9, 1.0, 0.9, 0.5, 0.9, 0.5, 0.9, 1.0, 0.8, 1.0, 0.8, 0.5, 0.8, 0.5, 0.8, 1.0, 0.7, 1.0, 0.7, 0.5, 0.7, 0.5, 0.7, 1.0, 0.6, 1.0, 0.6, 0.5, 0.6, 0.5, 0.6, 1.0, 0.5, 1.0, 0.5, 0.5, 0.5, 0.5, 0.5, 1.0, 0.4, 1.0, 0.4, 0.5, 0.4, 0.5, 0.4, 1.0, 0.3, 1.0, 0.3, 0.5, 0.3, 0.5, 0.3, 1.0, 0.2, 1.0, 0.2, 0.5, -7.451e-08, 1.0, 0.1, 1.0, 0.1, 1.0, -7.451e-08, 1.0, 0.2, 0.5, 0.2, 1.0, 0.1, 1.0, 0.1, 0.5, 0.1, 0.5, 0.1, 1.0, -7.451e-08, 1.0, -7.451e-08, 0.5, 0.75, 0.49, 0.8911, 0.4442, 0.9783, 0.3242, 0.9783, 0.1758, 0.8911, 0.05584, 0.75, 0.01, 0.6089, 0.05584, 0.5217, 0.1758, 0.5217, 0.3242, 0.6089, 0.4442, 0.3, 1.0, 0.4, 1.0, 0.4, 1.0, 0.3, 1.0, 0.1, 1.0, 0.2, 1.0, 0.2, 1.0, 0.1, 1.0, 0.2, 1.0, 0.3, 1.0, 0.3, 1.0, 0.2, 1.0, 0.3, 1.0, 0.4, 1.0, 0.4, 1.0, 0.3, 1.0, 0.4, 1.0, 0.5, 1.0, 0.5, 1.0, 0.4, 1.0, 0.5, 1.0, 0.6, 1.0, 0.6, 1.0, 0.5, 1.0, 0.6, 1.0, 0.7, 1.0, 0.7, 1.0, 0.6, 1.0, 0.9, 1.0, 1.0, 1.0, 1.0, 1.0, 0.9, 1.0, 0.7, 1.0, 0.8, 1.0, 0.8, 1.0, 0.7, 1.0, 0.8, 1.0, 0.9, 1.0, 0.9, 1.0, 0.8, 1.0, 0.6, 1.0, 0.7, 1.0, 0.7, 1.0, 0.6, 1.0, 0.6, 1.0, 0.7, 1.0, 0.7, 1.0, 0.6, 1.0, 0.9, 1.0, 1.0, 1.0, 1.0, 1.0, 0.9, 1.0, 0.2, 1.0, 0.3, 1.0, 0.3, 1.0, 0.2, 1.0, 0.5, 1.0, 0.6, 1.0, 0.6, 1.0, 0.5, 1.0, 0.8, 1.0, 0.9, 1.0, 0.9, 1.0, 0.8, 1.0, 0.1, 1.0, 0.2, 1.0, 0.2, 1.0, 0.1, 1.0, 0.4, 1.0, 0.5, 1.0, 0.5, 1.0, 0.4, 1.0, 0.7, 1.0, 0.8, 1.0, 0.8, 1.0, 0.7, 1.0, -7.451e-08, 1.0, 0.1, 1.0, 0.1, 1.0, -7.451e-08, 1.0, 0.9, 1.0, 1.0, 1.0, 1.0, 1.0, 0.9, 1.0, 0.9, 1.0, 1.0, 1.0, 1.0, 1.0, 0.9, 1.0, 0.2, 1.0, 0.3, 1.0, 0.3, 1.0, 0.2, 1.0, 0.5, 1.0, 0.6, 1.0, 0.6, 1.0, 0.5, 1.0, 0.8, 1.0, 0.9, 1.0, 0.9, 1.0, 0.8, 1.0, 0.1, 1.0, 0.2, 1.0, 0.2, 1.0, 0.1, 1.0, 0.4, 1.0, 0.5, 1.0, 0.5, 1.0, 0.4, 1.0, 0.7, 1.0, 0.8, 1.0, 0.8, 1.0, 0.7, 1.0, -7.451e-08, 1.0, 0.1, 1.0, 0.1, 1.0, -7.451e-08, 1.0, 0.3, 1.0, 0.4, 1.0, 0.4, 1.0, 0.3, 1.0, 0.2, 1.0, 0.3, 1.0, 0.3, 1.0, 0.2, 1.0, 0.2, 1.0, 0.3, 1.0, 0.3, 1.0, 0.2, 1.0, 0.5, 1.0, 0.6, 1.0, 0.6, 1.0, 0.5, 1.0, 0.8, 1.0, 0.9, 1.0, 0.9, 1.0, 0.8, 1.0, 0.1, 1.0, 0.2, 1.0, 0.2, 1.0, 0.1, 1.0, 0.4, 1.0, 0.5, 1.0, 0.5, 1.0, 0.4, 1.0, 0.7, 1.0, 0.8, 1.0, 0.8, 1.0, 0.7, 1.0, -7.451e-08, 1.0, 0.1, 1.0, 0.1, 1.0, -7.451e-08, 1.0, 0.3, 1.0, 0.4, 1.0, 0.4, 1.0, 0.3, 1.0, 0.6, 1.0, 0.7, 1.0, 0.7, 1.0, 0.6, 1.0, 0.3911, 0.4442, 0.25, 0.49, 0.1089, 0.4442, 0.02175, 0.3242, 0.02175, 0.1758, 0.1089, 0.05584, 0.25, 0.01, 0.3911, 0.05584, 0.4783, 0.1758, 0.4783, 0.3242, 0.5, 1.0, 0.6, 1.0, 0.6, 1.0, 0.5, 1.0, 0.8, 1.0, 0.9, 1.0, 0.9, 1.0, 0.8, 1.0, 0.1, 1.0, 0.2, 1.0, 0.2, 1.0, 0.1, 1.0, 0.4, 1.0, 0.5, 1.0, 0.5, 1.0, 0.4, 1.0, 0.7, 1.0, 0.8, 1.0, 0.8, 1.0, 0.7, 1.0, -7.451e-08, 1.0, 0.1, 1.0, 0.1, 1.0, -7.451e-08, 1.0, 0.3, 1.0, 0.4, 1.0, 0.4, 1.0, 0.3, 1.0, 0.6, 1.0, 0.7, 1.0, 0.7, 1.0, 0.6, 1.0, 0.9, 1.0, 1.0, 1.0, 1.0, 1.0, 0.9, 1.0, 0.1, 0.5, 0.1, 0.9678, -7.451e-08, 0.9678, -7.451e-08, 0.5, 0.2, 0.5, 0.2, 0.9678, 0.1, 0.9678, 0.1, 0.5, 0.3, 0.5, 0.3, 0.9678, 0.2, 0.9678, 0.2, 0.5, 0.4, 0.5, 0.4, 0.9678, 0.3, 0.9678, 0.3, 0.5, 0.5, 0.5, 0.5, 0.9678, 0.4, 0.9678, 0.4, 0.5, 0.6, 0.5, 0.6, 0.9678, 0.5, 0.9678, 0.5, 0.5, 0.7, 0.5, 0.7, 0.9678, 0.6, 0.9678, 0.6, 0.5, 0.8, 0.5, 0.8, 0.9678, 0.7, 0.9678, 0.7, 0.5, 0.9, 0.5, 0.9, 0.9678, 0.8, 0.9678, 0.8, 0.5, 1.0, 0.5, 1.0, 0.9678, 0.9, 0.9678, 0.9, 0.5, 0.1, 0.5, 0.1, 0.9664, -7.451e-08, 0.9664, -7.451e-08, 0.5, 0.2, 0.5, 0.2, 0.9664, 0.1, 0.9664, 0.1, 0.5, 0.3, 0.5, 0.3, 0.9664, 0.2, 0.9664, 0.2, 0.5, 0.4, 0.5, 0.4, 0.9664, 0.3, 0.9664, 0.3, 0.5, 0.5, 0.5, 0.5, 0.9664, 0.4, 0.9664, 0.4, 0.5, 0.6, 0.5, 0.6, 0.9664, 0.5, 0.9664, 0.5, 0.5, 0.7, 0.5, 0.7, 0.9664, 0.6, 0.9664, 0.6, 0.5, 0.8, 0.5, 0.8, 0.9664, 0.7, 0.9664, 0.7, 0.5, 0.9, 0.5, 0.9, 0.9664, 0.8, 0.9664, 0.8, 0.5, 1.0, 0.5, 1.0, 0.9664, 0.9, 0.9664, 0.9, 0.5, 1.0, 0.5, 1.0, 1.0, 0.9, 1.0, 0.9, 0.5, 0.9, 0.5, 0.9, 1.0, 0.8, 1.0, 0.8, 0.5, 0.8, 0.5, 0.8, 1.0, 0.7, 1.0, 0.7, 0.5, 0.7, 0.5, 0.7, 1.0, 0.6, 1.0, 0.6, 0.5, 0.6, 0.5, 0.6, 1.0, 0.5, 1.0, 0.5, 0.5, 0.5, 0.5, 0.5, 1.0, 0.4, 1.0, 0.4, 0.5, 0.4, 0.5, 0.4, 1.0, 0.3, 1.0, 0.3, 0.5, 0.3, 0.5, 0.3, 1.0, 0.2, 1.0, 0.2, 0.5, 0.3911, 0.4442, 0.25, 0.49, 0.1089, 0.4442, 0.02175, 0.3242, 0.02175, 0.1758, 0.1089, 0.05584, 0.25, 0.01, 0.3911, 0.05584, 0.4783, 0.1758, 0.4783, 0.3242, 0.2, 0.5, 0.2, 1.0, 0.1, 1.0, 0.1, 0.5, 0.1, 0.5, 0.1, 1.0, -7.451e-08, 1.0, -7.451e-08, 0.5, 0.3, 0.5, 0.2, 0.5, 0.2, 0.5, 0.3, 0.5, 0.1, 0.5, -7.451e-08, 0.5, -7.451e-08, 0.5, 0.1, 0.5, 0.4, 0.5, 0.3, 0.5, 0.3, 0.5, 0.4, 0.5, 0.5, 0.5, 0.4, 0.5, 0.4, 0.5, 0.5, 0.5, 0.6, 0.5, 0.5, 0.5, 0.5, 0.5, 0.6, 0.5, 0.7, 0.5, 0.6, 0.5, 0.6, 0.5, 0.7, 0.5, 1.0, 0.5, 0.9, 0.5, 0.9, 0.5, 1.0, 0.5, 0.8, 0.5, 0.7, 0.5, 0.7, 0.5, 0.8, 0.5, 0.9, 0.5, 0.8, 0.5, 0.8, 0.5, 0.9, 0.5, 0.1, 0.5, -7.451e-08, 0.5, -7.451e-08, 0.5, 0.1, 0.5, 0.2, 0.5, 0.1, 0.5, 0.1, 0.5, 0.2, 0.5, 0.4, 0.5, 0.3, 0.5, 0.3, 0.5, 0.4, 0.5, 0.4, 0.5, 0.3, 0.5, 0.3, 0.5, 0.4, 0.5, 0.7, 0.5, 0.6, 0.5, 0.6, 0.5, 0.7, 0.5, 1.0, 0.5, 0.9, 0.5, 0.9, 0.5, 1.0, 0.5, 0.3, 0.5, 0.2, 0.5, 0.2, 0.5, 0.3, 0.5, 0.6, 0.5, 0.5, 0.5, 0.5, 0.5, 0.6, 0.5, 0.9, 0.5, 0.8, 0.5, 0.8, 0.5, 0.9, 0.5, 0.2, 0.5, 0.1, 0.5, 0.1, 0.5, 0.2, 0.5, 0.5, 0.5, 0.4, 0.5, 0.4, 0.5, 0.5, 0.5, 0.8, 0.5, 0.7, 0.5, 0.7, 0.5, 0.8, 0.5, 0.7, 0.5, 0.6, 0.5, 0.6, 0.5, 0.7, 0.5, 0.7, 0.5, 0.6, 0.5, 0.6, 0.5, 0.7, 0.5, 1.0, 0.5, 0.9, 0.5, 0.9, 0.5, 1.0, 0.5, 0.3, 0.5, 0.2, 0.5, 0.2, 0.5, 0.3, 0.5, 0.6, 0.5, 0.5, 0.5, 0.5, 0.5, 0.6, 0.5, 0.9, 0.5, 0.8, 0.5, 0.8, 0.5, 0.9, 0.5, 0.2, 0.5, 0.1, 0.5, 0.1, 0.5, 0.2, 0.5, 0.5, 0.5, 0.4, 0.5, 0.4, 0.5, 0.5, 0.5, 0.8, 0.5, 0.7, 0.5, 0.7, 0.5, 0.8, 0.5, 0.1, 0.5, -7.451e-08, 0.5, -7.451e-08, 0.5, 0.1, 0.5, 1.0, 0.5, 0.9, 0.5, 0.9, 0.5, 1.0, 0.5, 1.0, 0.5, 0.9, 0.5, 0.9, 0.5, 1.0, 0.5, 0.3, 0.5, 0.2, 0.5, 0.2, 0.5, 0.3, 0.5, 0.6, 0.5, 0.5, 0.5, 0.5, 0.5, 0.6, 0.5, 0.9, 0.5, 0.8, 0.5, 0.8, 0.5, 0.9, 0.5, 0.2, 0.5, 0.1, 0.5, 0.1, 0.5, 0.2, 0.5, 0.5, 0.5, 0.4, 0.5, 0.4, 0.5, 0.5, 0.5, 0.8, 0.5, 0.7, 0.5, 0.7, 0.5, 0.8, 0.5, 0.1, 0.5, -7.451e-08, 0.5, -7.451e-08, 0.5, 0.1, 0.5, 0.4, 0.5, 0.3, 0.5, 0.3, 0.5, 0.4, 0.5, 0.7, 0.5, 0.6, 0.5, 0.6, 0.5, 0.7, 0.5, 0.3, 0.5, 0.2, 0.5, 0.2, 0.5, 0.3, 0.5, 0.6, 0.5, 0.5, 0.5, 0.5, 0.5, 0.6, 0.5, 0.9, 0.5, 0.8, 0.5, 0.8, 0.5, 0.9, 0.5, 0.2, 0.5, 0.1, 0.5, 0.1, 0.5, 0.2, 0.5, 0.5, 0.5, 0.4, 0.5, 0.4, 0.5, 0.5, 0.5, 0.8, 0.5, 0.7, 0.5, 0.7, 0.5, 0.8, 0.5, 0.1, 0.5, -7.451e-08, 0.5, -7.451e-08, 0.5, 0.1, 0.5, 0.4, 0.5, 0.3, 0.5, 0.3, 0.5, 0.4, 0.5, 0.7, 0.5, 0.6, 0.5, 0.6, 0.5, 0.7, 0.5, 1.0, 0.5, 0.9, 0.5, 0.9, 0.5, 1.0, 0.5, 1.0, 0.5, 0.9, 0.5, 0.9, 0.5, 1.0, 0.5, 0.3, 0.5, 0.2, 0.5, 0.2, 0.5, 0.3, 0.5, 0.6, 0.5, 0.5, 0.5, 0.5, 0.5, 0.6, 0.5, 0.9, 0.5, 0.8, 0.5, 0.8, 0.5, 0.9, 0.5, 0.2, 0.5, 0.1, 0.5, 0.1, 0.5, 0.2, 0.5, 0.5, 0.5, 0.4, 0.5, 0.4, 0.5, 0.5, 0.5, 0.8, 0.5, 0.7, 0.5, 0.7, 0.5, 0.8, 0.5, 0.1, 0.5, -7.451e-08, 0.5, -7.451e-08, 0.5, 0.1, 0.5, 0.4, 0.5, 0.3, 0.5, 0.3, 0.5, 0.4, 0.5, 0.3, 0.5, 0.2, 0.5, 0.2, 0.5, 0.3, 0.5, 0.3, 0.5, 0.2, 0.5, 0.2, 0.5, 0.3, 0.5, 0.6, 0.5, 0.5, 0.5, 0.5, 0.5, 0.6, 0.5, 0.9, 0.5, 0.8, 0.5, 0.8, 0.5, 0.9, 0.5, 0.2, 0.5, 0.1, 0.5, 0.1, 0.5, 0.2, 0.5, 0.5, 0.5, 0.4, 0.5, 0.4, 0.5, 0.5, 0.5, 0.8, 0.5, 0.7, 0.5, 0.7, 0.5, 0.8, 0.5, 0.1, 0.5, -7.451e-08, 0.5, -7.451e-08, 0.5, 0.1, 0.5, 0.4, 0.5, 0.3, 0.5, 0.3, 0.5, 0.4, 0.5, 0.7, 0.5, 0.6, 0.5, 0.6, 0.5, 0.7, 0.5, 0.6, 0.5, 0.5, 0.5, 0.5, 0.5, 0.6, 0.5, 0.6, 0.5, 0.5, 0.5, 0.5, 0.5, 0.6, 0.5, 0.9, 0.5, 0.8, 0.5, 0.8, 0.5, 0.9, 0.5, 0.2, 0.5, 0.1, 0.5, 0.1, 0.5, 0.2, 0.5, 0.5, 0.5, 0.4, 0.5, 0.4, 0.5, 0.5, 0.5, 0.8, 0.5, 0.7, 0.5, 0.7, 0.5, 0.8, 0.5, 0.1, 0.5, -7.451e-08, 0.5, -7.451e-08, 0.5, 0.1, 0.5, 0.4, 0.5, 0.3, 0.5, 0.3, 0.5, 0.4, 0.5, 0.7, 0.5, 0.6, 0.5, 0.6, 0.5, 0.7, 0.5, 1.0, 0.5, 0.9, 0.5, 0.9, 0.5, 1.0, 0.5, 0.75, 0.49, 0.8911, 0.4442, 0.9783, 0.3242, 0.9783, 0.1758, 0.8911, 0.05584, 0.75, 0.01, 0.6089, 0.05584, 0.5217, 0.1758, 0.5217, 0.3242, 0.6089, 0.4442, 0.9, 0.5, 0.8, 0.5, 0.8, 0.5, 0.9, 0.5, 0.2, 0.5, 0.1, 0.5, 0.1, 0.5, 0.2, 0.5, 0.5, 0.5, 0.4, 0.5, 0.4, 0.5, 0.5, 0.5, 0.8, 0.5, 0.7, 0.5, 0.7, 0.5, 0.8, 0.5, 0.1, 0.5, -7.451e-08, 0.5, -7.451e-08, 0.5, 0.1, 0.5, 0.4, 0.5, 0.3, 0.5, 0.3, 0.5, 0.4, 0.5, 0.7, 0.5, 0.6, 0.5, 0.6, 0.5, 0.7, 0.5, 1.0, 0.5, 0.9, 0.5, 0.9, 0.5, 1.0, 0.5, 0.3, 0.5, 0.2, 0.5, 0.2, 0.5, 0.3, 0.5])
me_cylinder_002.use_remesh_fix_poles = True
me_cylinder_002.use_remesh_preserve_attributes = False
me_cylinder_002.update()

# ---- objects
ob_light = bpy.data.objects.new('Light', light_light)
ob_cylinder_001 = bpy.data.objects.new('Cylinder.001', me_cylinder_002)

# ---- transforms, parenting, visibility, modifiers, constraints
ob_light.location = (4.076, 1.005, 5.904)
ob_light.rotation_euler = (0.6503, 0.05522, 1.866)
ob_light.lock_rotations_4d = False
ob_light.empty_display_type = 'ARROWS'
ob_light.color = (0.0, 0.0, 0.0, 0.0)
ob_light.lineart.crease_threshold = 0.0
ob_cylinder_001.location = (0.09232, -9.794e-08, 0.7289)
ob_cylinder_001.scale = (0.01445, 0.01445, 0.01445)
_m = ob_cylinder_001.modifiers.new('WeightedNormal', 'WEIGHTED_NORMAL')
_m.thresh = 0.93

# ---- collection membership
col_collection.objects.link(ob_light)
col_collection.objects.link(ob_cylinder_001)

# ---- scene / render settings (as saved in the file)
scene.frame_start = 1; scene.frame_end = 250; scene.frame_set(0)
scene.render.engine = 'BLENDER_EEVEE_NEXT'
scene.cycles.use_denoising = False
scene.cycles.samples = 128
scene.cycles.sampling_pattern = 'TABULATED_SOBOL'
scene.cycles.use_adaptive_sampling = False
scene.cycles.use_light_tree = False
scene.view_settings.view_transform = 'Filmic'
bpy.context.view_layer.update()

# ---- added for rendering (the .blend has no active camera): camera
cam_auto = bpy.data.cameras.new('AutoCamera')
cam_auto.lens = 50.0
cam_auto.sensor_width = 36.0
cam_auto.clip_end = 1000.0
ob_auto_camera = bpy.data.objects.new('AutoCamera', cam_auto)
scene.collection.objects.link(ob_auto_camera)
ob_auto_camera.location = (1.24019, -1.48282, 1.5282)
ob_auto_camera.rotation_euler = (1.09748, -7.21219e-08, 0.694738)
scene.camera = ob_auto_camera
bpy.context.view_layer.update()

